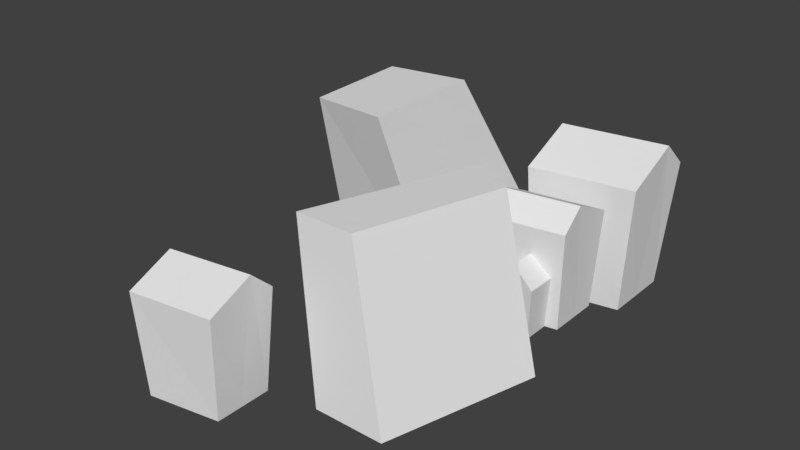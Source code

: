 # Source: terrain.blend  (saved by Blender 2.79.0; exported with 4.5.12 LTS)
import bpy
from mathutils import Matrix  # noqa: F401  (used for matrix-valued properties, if any)

bpy.ops.wm.read_factory_settings(use_empty=True)
scene = bpy.context.scene
scene.name = 'Scene'

# ---- collections
col_collection_1 = bpy.data.collections.new('Collection 1'); scene.collection.children.link(col_collection_1)

# ---- world
world_world = bpy.data.worlds.new('World'); scene.world = world_world
world_world.color = (0.05088, 0.05088, 0.05088)
world_world.use_sun_shadow = False
world_world.sun_shadow_jitter_overblur = 0.0
world_world.cycles.sampling_method = 'MANUAL'

# ---- meshes
me_cube_004 = bpy.data.meshes.new('Cube.004')
me_cube_004.from_pydata([(-1.043, -2.247, -2.374), (0.4602, -0.01782, 2.374), (0.3912, 2.153, -2.374), (1.522, 3.036, 2.374), (1.99, -2.674, -2.374), (2.477, -0.3343, 2.374), (3.064, 1.233, -2.374), (3.273, 2.354, 2.374)], [], [(0, 1, 3, 2), (2, 3, 7, 6), (6, 7, 5, 4), (4, 5, 1, 0), (2, 6, 4, 0), (7, 3, 1, 5)])
me_cube_004.use_remesh_preserve_volume = False
me_cube_004.use_remesh_preserve_attributes = False
me_cube_004.use_mirror_vertex_groups = False
me_cube_004.update()
me_cube_003 = bpy.data.meshes.new('Cube.003')
me_cube_003.from_pydata([(3.004, -5.452, -5.842e-05), (2.196, -4.973, 4.171), (4.437, -1.051, -5.842e-05), (3.63, -0.8499, 4.171), (4.797, -5.452, -5.842e-05), (3.68, -4.973, 4.171), (5.871, -1.544, -5.842e-05), (4.754, -1.343, 4.171)], [], [(0, 1, 3, 2), (2, 3, 7, 6), (6, 7, 5, 4), (4, 5, 1, 0), (2, 6, 4, 0), (7, 3, 1, 5)])
me_cube_003.use_remesh_preserve_volume = False
me_cube_003.use_remesh_preserve_attributes = False
me_cube_003.use_mirror_vertex_groups = False
me_cube_003.update()
me_cube_002 = bpy.data.meshes.new('Cube.002')
me_cube_002.from_pydata([(4.887, -0.4073, -0.0001087), (5.008, -0.5284, 1.365), (4.116, -0.4073, -0.0001087), (3.995, -0.5284, 1.365), (4.887, 0.3634, -0.0001087), (5.008, 0.4844, 1.365), (4.116, 0.3634, -0.0001087), (3.995, 0.4844, 1.365), (4.501, -0.4073, -0.0001087), (4.501, -0.5284, 1.886), (4.501, 0.3634, -0.0001087), (4.501, 0.4844, 1.886), (3.42, 0.06794, -0.0001088), (3.241, -0.08962, 2.578), (3.42, 1.478, -0.0001088), (3.241, 1.599, 2.578), (5.203, 0.3764, -0.0001088), (5.324, 0.2188, 2.578), (5.203, 1.786, -0.0001088), (5.324, 1.907, 2.578), (3.42, 0.8255, -0.0001088), (3.241, 0.4808, 3.099), (5.203, 1.134, -0.0001088), (5.324, 0.7893, 3.099)], [], [(8, 9, 3, 2), (2, 3, 7, 6), (10, 11, 5, 4), (4, 5, 1, 0), (8, 10, 4, 0), (11, 9, 1, 5), (7, 3, 9, 11), (2, 6, 10, 8), (6, 7, 11, 10), (0, 1, 9, 8), (20, 21, 15, 14), (14, 15, 19, 18), (22, 23, 17, 16), (16, 17, 13, 12), (20, 22, 16, 12), (23, 21, 13, 17), (19, 15, 21, 23), (14, 18, 22, 20), (18, 19, 23, 22), (12, 13, 21, 20)])
me_cube_002.use_remesh_preserve_volume = False
me_cube_002.use_remesh_preserve_attributes = False
me_cube_002.use_mirror_vertex_groups = False
me_cube_002.update()
me_cube_005 = bpy.data.meshes.new('Cube.005')
me_cube_005.from_pydata([(0.4874, -0.8368, -1.073), (0.6085, -0.9579, 0.2929), (-0.2832, -0.8368, -1.073), (-0.4043, -0.9579, 0.2929), (0.4874, -0.06618, -1.073), (0.6085, 0.05489, 0.2929), (-0.2832, -0.06618, -1.073), (-0.4043, 0.05489, 0.2929), (0.1021, -0.8368, -1.073), (0.1021, -0.9579, 0.8137), (0.1021, -0.06618, -1.073), (0.1021, 0.05489, 0.8137), (-0.979, -0.3616, -1.073), (-1.158, -0.5192, 1.505), (-0.979, 1.048, -1.073), (-1.158, 1.169, 1.505), (0.8037, -0.05313, -1.073), (0.9248, -0.2107, 1.505), (0.8037, 1.357, -1.073), (0.9248, 1.478, 1.505), (-0.979, 0.3959, -1.073), (-1.158, 0.05128, 2.026), (0.8037, 0.7044, -1.073), (0.9248, 0.3597, 2.026)], [], [(8, 9, 3, 2), (2, 3, 7, 6), (10, 11, 5, 4), (4, 5, 1, 0), (8, 10, 4, 0), (11, 9, 1, 5), (7, 3, 9, 11), (2, 6, 10, 8), (6, 7, 11, 10), (0, 1, 9, 8), (20, 21, 15, 14), (14, 15, 19, 18), (22, 23, 17, 16), (16, 17, 13, 12), (20, 22, 16, 12), (23, 21, 13, 17), (19, 15, 21, 23), (14, 18, 22, 20), (18, 19, 23, 22), (12, 13, 21, 20)])
me_cube_005.use_remesh_preserve_volume = False
me_cube_005.use_remesh_preserve_attributes = False
me_cube_005.use_mirror_vertex_groups = False
me_cube_005.update()
me_cube_006 = bpy.data.meshes.new('Cube.006')
me_cube_006.from_pydata([(0.6327, -1.086, -1.393), (0.7899, -1.243, 0.3802), (-0.3677, -1.086, -1.393), (-0.5249, -1.243, 0.3802), (0.6327, -0.08591, -1.393), (0.7899, 0.07126, 0.3802), (-0.3677, -0.08592, -1.393), (-0.5249, 0.07126, 0.3802), (0.1325, -1.086, -1.393), (0.1325, -1.243, 1.056), (0.1325, -0.08592, -1.393), (0.1325, 0.07126, 1.056), (-1.271, -0.4694, -1.393), (-1.503, -0.6739, 1.954), (-1.271, 1.361, -1.393), (-1.503, 1.518, 1.954), (1.043, -0.06896, -1.393), (1.201, -0.2735, 1.954), (1.043, 1.761, -1.393), (1.201, 1.918, 1.954), (-1.271, 0.514, -1.393), (-1.503, 0.06656, 2.63), (1.043, 0.9144, -1.393), (1.201, 0.467, 2.63)], [], [(8, 9, 3, 2), (2, 3, 7, 6), (10, 11, 5, 4), (4, 5, 1, 0), (8, 10, 4, 0), (11, 9, 1, 5), (7, 3, 9, 11), (2, 6, 10, 8), (6, 7, 11, 10), (0, 1, 9, 8), (20, 21, 15, 14), (14, 15, 19, 18), (22, 23, 17, 16), (16, 17, 13, 12), (20, 22, 16, 12), (23, 21, 13, 17), (19, 15, 21, 23), (14, 18, 22, 20), (18, 19, 23, 22), (12, 13, 21, 20)])
me_cube_006.use_remesh_preserve_volume = False
me_cube_006.use_remesh_preserve_attributes = False
me_cube_006.use_mirror_vertex_groups = False
me_cube_006.update()

# ---- objects
ob_cube_002 = bpy.data.objects.new('Cube.002', me_cube_004)
ob_cube = bpy.data.objects.new('Cube', me_cube_003)
ob_cube_000 = bpy.data.objects.new('Cube.000', me_cube_002)
ob_cube_001 = bpy.data.objects.new('Cube.001', me_cube_005)
ob_cube_003 = bpy.data.objects.new('Cube.003', me_cube_006)

# ---- transforms, parenting, visibility, modifiers, constraints
ob_cube_002.location = (1.526, 2.18, 2.374)
ob_cube_002.rotation_euler = (0.0, 0.0, -2.809)
ob_cube_002.lineart.crease_threshold = 0.0
ob_cube.location = (0.0, 0.0, 0.0)
ob_cube.lineart.crease_threshold = 0.0
ob_cube_000.location = (0.0, 0.0, 0.0)
ob_cube_000.lineart.crease_threshold = 0.0
ob_cube_001.location = (0.7733, -6.0, 1.073)
ob_cube_001.rotation_euler = (0.0, -0.0, -3.142)
ob_cube_001.lineart.crease_threshold = 0.0
ob_cube_003.location = (4.328, 3.894, 1.073)
ob_cube_003.rotation_euler = (0.0, -0.0, -3.142)
ob_cube_003.lineart.crease_threshold = 0.0

# ---- collection membership
col_collection_1.objects.link(ob_cube_002)
col_collection_1.objects.link(ob_cube)
col_collection_1.objects.link(ob_cube_000)
col_collection_1.objects.link(ob_cube_001)
col_collection_1.objects.link(ob_cube_003)

# ---- scene / render settings (as saved in the file)
scene.frame_start = 1; scene.frame_end = 250; scene.frame_set(1)
scene.render.engine = 'BLENDER_EEVEE_NEXT'
scene.render.resolution_percentage = 50
scene.render.dither_intensity = 0.0
scene.cycles.use_denoising = False
scene.cycles.samples = 128
scene.cycles.sampling_pattern = 'TABULATED_SOBOL'
scene.cycles.use_adaptive_sampling = False
scene.cycles.use_light_tree = False
scene.cycles.blur_glossy = 0.0
scene.cycles.sample_clamp_indirect = 0.0
scene.view_settings.view_transform = 'Standard'
bpy.context.view_layer.update()

# ---- added for rendering (the .blend has no active camera and no usable light): camera, sun
cam_auto = bpy.data.cameras.new('AutoCamera')
cam_auto.lens = 50.0
cam_auto.sensor_width = 36.0
cam_auto.clip_end = 1000.0
ob_auto_camera = bpy.data.objects.new('AutoCamera', cam_auto)
scene.collection.objects.link(ob_auto_camera)
ob_auto_camera.location = (16.4585, -18.8615, 14.0088)
ob_auto_camera.rotation_euler = (1.09748, -7.21219e-08, 0.694738)
scene.camera = ob_auto_camera
light_auto_sun = bpy.data.lights.new('AutoSun', 'SUN')
light_auto_sun.energy = 3.0
light_auto_sun.angle = 0.0523599
ob_auto_sun = bpy.data.objects.new('AutoSun', light_auto_sun)
scene.collection.objects.link(ob_auto_sun)
ob_auto_sun.rotation_euler = (0.872665, 0.174533, 0.523599)
bpy.context.view_layer.update()
